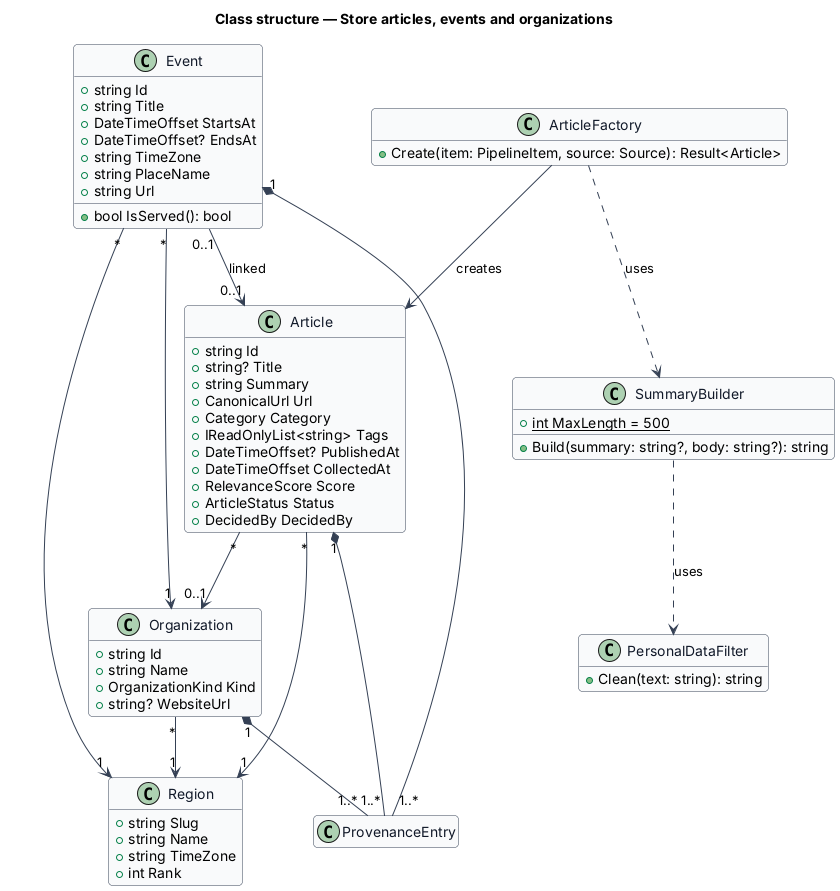

The diagram above was rendered by PlantUML. Its source (embedded in the PNG):
@startuml
skinparam backgroundColor #FFFFFF
skinparam shadowing false
skinparam roundcorner 8
skinparam defaultFontName Arial
skinparam ArrowColor #344054
skinparam class {
  BorderColor #344054
  FontColor #101828
  BackgroundColor #F9FAFB
}
hide empty members
title Class structure — Store articles, events and organizations

class Article {
  +string Id
  +string? Title
  +string Summary
  +CanonicalUrl Url
  +Category Category
  +IReadOnlyList<string> Tags
  +DateTimeOffset? PublishedAt
  +DateTimeOffset CollectedAt
  +RelevanceScore Score
  +ArticleStatus Status
  +DecidedBy DecidedBy
}
class Event {
  +string Id
  +string Title
  +DateTimeOffset StartsAt
  +DateTimeOffset? EndsAt
  +string TimeZone
  +string PlaceName
  +string Url
  +bool IsServed(): bool
}
class Organization {
  +string Id
  +string Name
  +OrganizationKind Kind
  +string? WebsiteUrl
}
class Region {
  +string Slug
  +string Name
  +string TimeZone
  +int Rank
}
class ProvenanceEntry
class ArticleFactory {
  +Create(item: PipelineItem, source: Source): Result<Article>
}
class SummaryBuilder {
  +{static} int MaxLength = 500
  +Build(summary: string?, body: string?): string
}
class PersonalDataFilter {
  +Clean(text: string): string
}
Article "*" --> "0..1" Organization
Article "*" --> "1" Region
Event "*" --> "1" Organization
Event "*" --> "1" Region
Event "0..1" --> "0..1" Article : linked
Organization "*" --> "1" Region
Article "1" *-- "1..*" ProvenanceEntry
Event "1" *-- "1..*" ProvenanceEntry
Organization "1" *-- "1..*" ProvenanceEntry
ArticleFactory ..> SummaryBuilder : uses
SummaryBuilder ..> PersonalDataFilter : uses
ArticleFactory --> Article : creates
@enduml